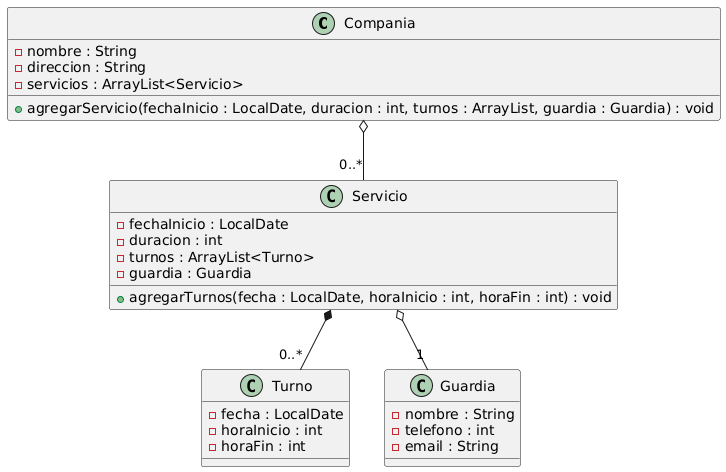

The diagram above was rendered by PlantUML. Its source (embedded in the PNG):
@startuml
class Compania {
  - nombre : String
  - direccion : String
  - servicios : ArrayList<Servicio>

  + agregarServicio(fechaInicio : LocalDate, duracion : int, turnos : ArrayList, guardia : Guardia) : void
}

class Servicio {
  - fechaInicio : LocalDate
  - duracion : int
  - turnos : ArrayList<Turno>
  - guardia : Guardia

  + agregarTurnos(fecha : LocalDate, horaInicio : int, horaFin : int) : void
}

class Turno {
  - fecha : LocalDate
  - horaInicio : int
  - horaFin : int
}

class Guardia {
  - nombre : String
  - telefono : int
  - email : String
}


' ==========================================
' RELACIONES (SIN ASOCIACIONES)
' ==========================================

' Agregación:
' Una compañía puede tener varios servicios, pero un servicio podría existir
' como registro independiente (modelo conceptual).
Compania o-- "0..*" Servicio

' Agregación:
' Un servicio tiene un guardia asignado, pero el guardia puede existir sin el servicio
' y puede ser asignado a varios servicios.
Servicio o-- "1" Guardia

' Composición:
' Si se elimina el servicio, los turnos asociados deben eliminarse también (enunciado).
Servicio *-- "0..*" Turno
@enduml